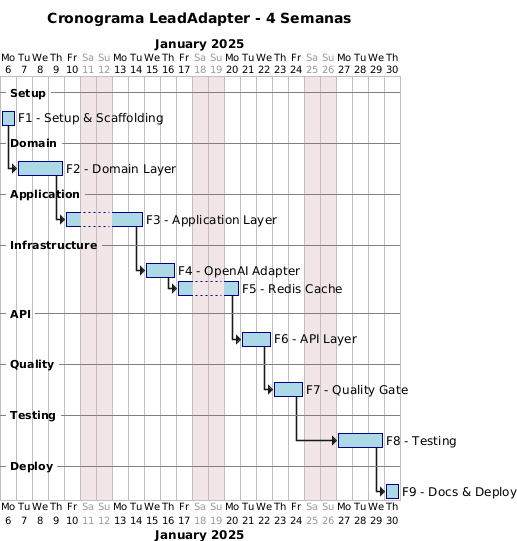

The diagram above was rendered by PlantUML. Its source (embedded in the PNG):
@startgantt
<style>
ganttDiagram {
    task {
        BackGroundColor LightBlue
        LineColor DarkBlue
        FontSize 12
    }
    separator {
        LineColor Gray
        FontSize 11
        FontStyle bold
    }
}
</style>

title Cronograma LeadAdapter - 4 Semanas

Project starts 2025-01-06
saturday are closed
sunday are closed

-- Setup --
[F1 - Setup & Scaffolding] lasts 1 days

-- Domain --
[F2 - Domain Layer] lasts 3 days
[F2 - Domain Layer] starts at [F1 - Setup & Scaffolding]'s end

-- Application --
[F3 - Application Layer] lasts 3 days
[F3 - Application Layer] starts at [F2 - Domain Layer]'s end

-- Infrastructure --
[F4 - OpenAI Adapter] lasts 2 days
[F4 - OpenAI Adapter] starts at [F3 - Application Layer]'s end

[F5 - Redis Cache] lasts 2 days
[F5 - Redis Cache] starts at [F4 - OpenAI Adapter]'s end

-- API --
[F6 - API Layer] lasts 2 days
[F6 - API Layer] starts at [F5 - Redis Cache]'s end

-- Quality --
[F7 - Quality Gate] lasts 2 days
[F7 - Quality Gate] starts at [F6 - API Layer]'s end

-- Testing --
[F8 - Testing] lasts 3 days
[F8 - Testing] starts at [F7 - Quality Gate]'s end

-- Deploy --
[F9 - Docs & Deploy] lasts 1 days
[F9 - Docs & Deploy] starts at [F8 - Testing]'s end

@endgantt